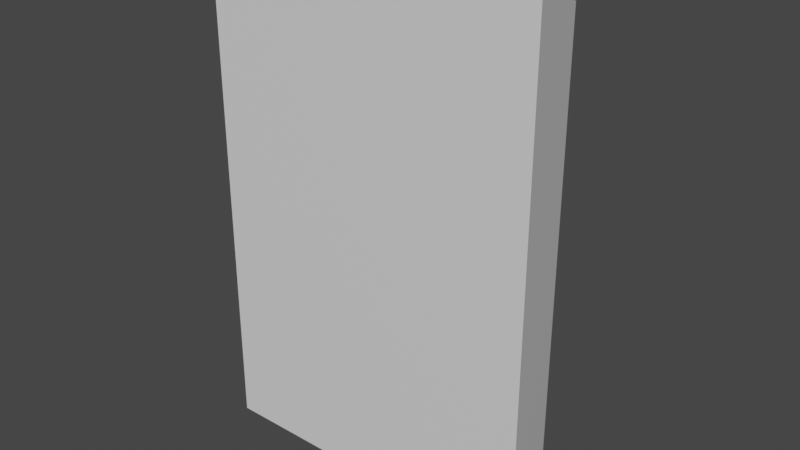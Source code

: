# Source: Switch.blend  (saved by Blender 2.92.15; exported with 4.5.12 LTS)
import bpy
from mathutils import Matrix  # noqa: F401  (used for matrix-valued properties, if any)

bpy.ops.wm.read_factory_settings(use_empty=True)
scene = bpy.context.scene
scene.name = 'Scene'

# ---- collections
col_collection = bpy.data.collections.new('Collection'); scene.collection.children.link(col_collection)

# ---- materials (node trees are filled in below, after node groups)
mat_base = bpy.data.materials.new('Base')
mat_base.use_transparent_shadow = False
mat_button = bpy.data.materials.new('Button')
mat_button.use_transparent_shadow = False

# ---- material node trees
mat_base.use_nodes = True; mat_base.node_tree.nodes.clear()
_N = mat_base.node_tree.nodes; _L = mat_base.node_tree.links
n0 = _N.new('ShaderNodeBsdfPrincipled'); n0.name = 'Principled BSDF'; n0.location = (10, 300)
n0.distribution = 'GGX'
n0.subsurface_method = 'BURLEY'
n0.inputs[3].default_value = 1.45
n0.inputs[27].default_value = (0.0, 0.0, 0.0, 1.0)
n0.inputs[28].default_value = 1.0
n1 = _N.new('ShaderNodeOutputMaterial'); n1.name = 'Material Output'; n1.location = (300, 300)
_L.new(n0.outputs[0], n1.inputs[0])
n1.is_active_output = True
mat_button.use_nodes = True; mat_button.node_tree.nodes.clear()
_N = mat_button.node_tree.nodes; _L = mat_button.node_tree.links
n0 = _N.new('ShaderNodeBsdfPrincipled'); n0.name = 'Principled BSDF'; n0.location = (10, 300)
n0.distribution = 'GGX'
n0.subsurface_method = 'BURLEY'
n0.inputs[3].default_value = 1.45
n0.inputs[27].default_value = (0.0, 0.0, 0.0, 1.0)
n0.inputs[28].default_value = 1.0
n1 = _N.new('ShaderNodeOutputMaterial'); n1.name = 'Material Output'; n1.location = (300, 300)
_L.new(n0.outputs[0], n1.inputs[0])
n1.is_active_output = True

# ---- world
world_world = bpy.data.worlds.new('World'); scene.world = world_world
world_world.use_nodes = True; world_world.node_tree.nodes.clear()
_N = world_world.node_tree.nodes; _L = world_world.node_tree.links
n0 = _N.new('ShaderNodeOutputWorld'); n0.name = 'World Output'; n0.location = (300, 300)
n1 = _N.new('ShaderNodeBackground'); n1.name = 'Background'; n1.location = (10, 300)
n1.inputs[0].default_value = (0.05088, 0.05088, 0.05088, 1.0)
_L.new(n1.outputs[0], n0.inputs[0])
n0.is_active_output = True
world_world.color = (0.05088, 0.05088, 0.05088)
world_world.use_sun_shadow = False
world_world.sun_shadow_jitter_overblur = 0.0

# ---- meshes
me_cube_001 = bpy.data.meshes.new('Cube.001')
me_cube_001.from_pydata([(0.1067, 0.19, -0.1733), (0.1067, 0.19, 0.1733), (0.1333, 0.11, -0.2), (0.1333, 0.11, 0.2), (-0.1067, 0.19, -0.1733), (-0.1067, 0.19, 0.1733), (-0.1333, 0.11, -0.2), (-0.1333, 0.11, 0.2)], [], [(0, 1, 3, 2), (2, 3, 7, 6), (6, 7, 5, 4), (4, 5, 1, 0), (2, 6, 4, 0), (7, 3, 1, 5)])
me_cube_001.polygons.foreach_set('material_index', [0, 0, 0, 1, 0, 0])
_uv = me_cube_001.uv_layers.new(name='UVMap')
_uv.uv.foreach_set('vector', [0.6754, 0.9545, 0.6754, 0.04545, 0.8377, 0.0, 0.8377, 1.0, 0.5132, 0.0, 0.5132, 1.0, 0.0, 1.0, 1.009e-07, 0.0, 0.6754, 0.0, 0.6754, 1.0, 0.5132, 0.9545, 0.5132, 0.04545, 1.0, 0.0, 1.0, 1.0, 0.0, 1.0, 2.235e-07, 0.0, 0.8377, 0.9091, 0.8377, 0.4545, 1.0, 0.5, 1.0, 0.8636, 0.8377, 0.4545, 0.8377, 0.0, 1.0, 0.04545, 1.0, 0.4091])
me_cube_001.materials.append(mat_base)
me_cube_001.materials.append(mat_button)
me_cube_001.use_remesh_fix_poles = True
me_cube_001.use_remesh_preserve_attributes = False
me_cube_001.use_mirror_vertex_groups = False
me_cube_001.update()

# ---- objects
ob_cube = bpy.data.objects.new('Cube', me_cube_001)

# ---- transforms, parenting, visibility, modifiers, constraints
ob_cube.location = (0.0, 0.0, 0.0)
ob_cube.lineart.crease_threshold = 0.0

# ---- collection membership
col_collection.objects.link(ob_cube)

# ---- scene / render settings (as saved in the file)
scene.frame_start = 1; scene.frame_end = 250; scene.frame_set(1)
scene.render.engine = 'BLENDER_EEVEE_NEXT'
scene.cycles.use_denoising = False
scene.cycles.samples = 128
scene.cycles.sampling_pattern = 'TABULATED_SOBOL'
scene.cycles.use_adaptive_sampling = False
scene.cycles.use_light_tree = False
scene.view_settings.view_transform = 'Filmic'
bpy.context.view_layer.update()

# ---- added for rendering (the .blend has no active camera and no usable light): camera, sun
cam_auto = bpy.data.cameras.new('AutoCamera')
cam_auto.lens = 50.0
cam_auto.sensor_width = 36.0
cam_auto.clip_end = 1000.0
ob_auto_camera = bpy.data.objects.new('AutoCamera', cam_auto)
scene.collection.objects.link(ob_auto_camera)
ob_auto_camera.location = (0.450909, -0.391091, 0.360727)
ob_auto_camera.rotation_euler = (1.09748, -7.21219e-08, 0.694738)
scene.camera = ob_auto_camera
light_auto_sun = bpy.data.lights.new('AutoSun', 'SUN')
light_auto_sun.energy = 3.0
light_auto_sun.angle = 0.0523599
ob_auto_sun = bpy.data.objects.new('AutoSun', light_auto_sun)
scene.collection.objects.link(ob_auto_sun)
ob_auto_sun.rotation_euler = (0.872665, 0.174533, 0.523599)
bpy.context.view_layer.update()
